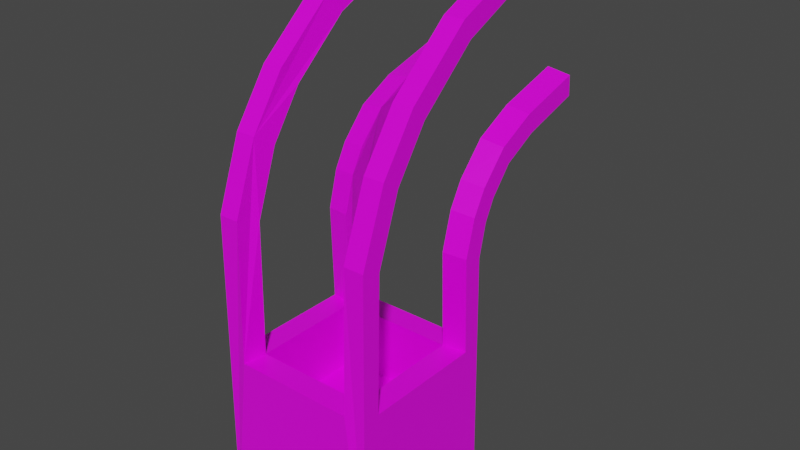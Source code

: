 # Source: cratewires.blend  (saved by Blender 2.93.21; exported with 4.5.12 LTS)
import bpy
from mathutils import Matrix  # noqa: F401  (used for matrix-valued properties, if any)

bpy.ops.wm.read_factory_settings(use_empty=True)
scene = bpy.context.scene
scene.name = 'Scene'

# ---- collections
col_collection = bpy.data.collections.new('Collection'); scene.collection.children.link(col_collection)

# ---- images (referenced by path relative to the original .blend; pixels are not part of the script)
import os
ASSET_DIR = os.environ.get("B2B_ASSET_DIR", "")  # directory of the original .blend (textures are referenced by path, not embedded)
HERE = os.path.dirname(os.path.abspath(__file__))  # packed textures are extracted next to this script under _unpacked/

def load_image(name, relpath, width, height, colorspace="sRGB"):
    """Load a texture the original file referenced (path relative to the .blend, or extracted next to this script)."""
    p = next((c for c in (os.path.join(HERE, relpath), os.path.join(ASSET_DIR, relpath)) if relpath and os.path.exists(c)), "")
    if p:
        img = bpy.data.images.load(p, check_existing=True)
        img.name = name
    else:  # same state as the original file: an image datablock whose file is absent (Cycles renders it pink)
        img = bpy.data.images.new(name, width, height)
        img.source = "FILE"
        img.filepath = "//" + (relpath or name)
    img.colorspace_settings.name = colorspace
    return img
img_wood_jpg = load_image('wood.jpg', 'textures/wood.jpg', 1024, 1024, 'sRGB')

# ---- materials (node trees are filled in below, after node groups)
mat_material = bpy.data.materials.new('Material')
mat_material.alpha_threshold = 0.0
mat_material.use_transparent_shadow = False
mat_material.line_color = (0.0, 0.0, 0.0, 1.0)

# ---- material node trees
mat_material.use_nodes = True; mat_material.node_tree.nodes.clear()
_N = mat_material.node_tree.nodes; _L = mat_material.node_tree.links
n0 = _N.new('ShaderNodeOutputMaterial'); n0.name = 'Material Output'; n0.location = (300, 300)
n1 = _N.new('ShaderNodeBsdfPrincipled'); n1.name = 'Principled BSDF'; n1.location = (10, 300)
n1.distribution = 'GGX'
n1.subsurface_method = 'BURLEY'
n1.inputs[2].default_value = 0.4
n1.inputs[3].default_value = 1.45
n1.inputs[27].default_value = (0.0, 0.0, 0.0, 1.0)
n1.inputs[28].default_value = 1.0
n2 = _N.new('ShaderNodeTexImage'); n2.name = 'Image Texture'; n2.location = (-598, 291)
n2.image = img_wood_jpg
_L.new(n1.outputs[0], n0.inputs[0])
_L.new(n2.outputs[0], n1.inputs[0])
n0.is_active_output = True

# ---- world
world_world = bpy.data.worlds.new('World'); scene.world = world_world
world_world.use_nodes = True; world_world.node_tree.nodes.clear()
_N = world_world.node_tree.nodes; _L = world_world.node_tree.links
n0 = _N.new('ShaderNodeOutputWorld'); n0.name = 'World Output'; n0.location = (300, 300)
n1 = _N.new('ShaderNodeBackground'); n1.name = 'Background'; n1.location = (10, 300)
n1.inputs[0].default_value = (0.05088, 0.05088, 0.05088, 1.0)
_L.new(n1.outputs[0], n0.inputs[0])
n0.is_active_output = True
world_world.color = (0.05088, 0.05088, 0.05088)
world_world.use_sun_shadow = False
world_world.sun_shadow_jitter_overblur = 0.0

# ---- meshes
me_cube = bpy.data.meshes.new('Cube')
me_cube.from_pydata([(0.2483, 0.2483, -0.2483), (0.2483, -0.2483, -0.2483), (-0.2483, 0.2483, -0.2483), (-0.2483, -0.2483, -0.2483), (-0.1862, -0.2483, 0.2483), (0.2483, -0.1862, 0.2483), (-0.2483, 0.1862, 0.2483), (0.1862, 0.2483, 0.2483), (-0.1758, -0.1672, 0.6596), (-0.1758, 0.1672, 0.5506), (0.1862, -0.2483, 0.2483), (0.2483, 0.1862, 0.2483), (-0.2483, -0.1862, 0.2483), (-0.1862, 0.2483, 0.2483), (0.1758, 0.1672, 0.5506), (0.1758, -0.1672, 0.6596), (-0.1862, 0.2361, 0.5281), (-0.2483, -0.177, 0.6628), (0.2483, 0.177, 0.5474), (0.1862, -0.2361, 0.682), (0.1862, 0.2361, 0.5281), (-0.2483, 0.177, 0.5474), (0.2483, -0.177, 0.6628), (-0.1862, -0.2361, 0.682), (-0.2483, -0.2361, 0.682), (-0.2483, 0.2361, 0.5281), (0.1758, -0.1758, 0.2483), (0.1758, 0.1758, 0.2483), (-0.1758, 0.1758, 0.2483), (0.2483, -0.2361, 0.682), (0.2483, 0.2361, 0.5281), (-0.1758, -0.1758, 0.2483), (0.1758, -0.1758, 0.04398), (0.1758, 0.1758, 0.04398), (-0.1758, 0.1758, 0.04398), (-0.1758, -0.1758, 0.04398), (-0.1758, -0.09759, 0.8551), (-0.1758, 0.199, 0.6662), (0.1758, 0.199, 0.6662), (0.1758, -0.09759, 0.8551), (-0.1862, 0.2601, 0.6273), (-0.2483, -0.1063, 0.8607), (0.2483, 0.2078, 0.6606), (0.1862, -0.1587, 0.894), (0.1862, 0.2601, 0.6273), (-0.2483, 0.2078, 0.6606), (0.2483, -0.1063, 0.8607), (-0.1862, -0.1587, 0.894), (-0.2483, -0.1587, 0.894), (-0.2483, 0.2601, 0.6273), (0.2483, -0.1587, 0.894), (0.2483, 0.2601, 0.6273), (-0.1758, -0.001394, 0.9965), (-0.1758, 0.2409, 0.7416), (0.1758, 0.2409, 0.7416), (0.1758, -0.001394, 0.9965), (-0.1862, 0.2908, 0.689), (-0.2483, -0.00855, 1.004), (0.2483, 0.248, 0.734), (0.1862, -0.05131, 1.049), (0.1862, 0.2908, 0.689), (-0.2483, 0.248, 0.734), (0.2483, -0.00855, 1.004), (-0.1862, -0.05131, 1.049), (-0.2483, -0.05131, 1.049), (-0.2483, 0.2908, 0.689), (0.2483, -0.05131, 1.049), (0.2483, 0.2908, 0.689), (-0.1758, 0.1715, 1.149), (-0.1758, 0.3253, 0.8332), (0.1758, 0.3253, 0.8332), (0.1758, 0.1715, 1.149), (-0.1862, 0.357, 0.768), (-0.2483, 0.167, 1.159), (0.2483, 0.3298, 0.8238), (0.1862, 0.1398, 1.215), (0.1862, 0.357, 0.768), (-0.2483, 0.3298, 0.8238), (0.2483, 0.167, 1.159), (-0.1862, 0.1398, 1.215), (-0.2483, 0.1398, 1.215), (-0.2483, 0.357, 0.768), (0.2483, 0.1398, 1.215), (0.2483, 0.357, 0.768), (-0.1758, 0.3503, 1.233), (-0.1758, 0.4423, 0.8935), (0.1758, 0.4423, 0.8935), (0.1758, 0.3503, 1.233), (-0.1862, 0.4613, 0.8236), (-0.2483, 0.3476, 1.243), (0.2483, 0.4451, 0.8835), (0.1862, 0.3314, 1.303), (0.1862, 0.4613, 0.8236), (-0.2483, 0.4451, 0.8835), (0.2483, 0.3476, 1.243), (-0.1862, 0.3314, 1.303), (-0.2483, 0.3314, 1.303), (-0.2483, 0.4613, 0.8236), (0.2483, 0.3314, 1.303), (0.2483, 0.4613, 0.8236), (-0.1758, 0.6189, 1.302), (-0.1758, 0.6404, 0.951), (0.1758, 0.6404, 0.951), (0.1758, 0.6189, 1.302), (-0.1862, 0.6448, 0.8787), (-0.2483, 0.6183, 1.312), (0.2483, 0.641, 0.9406), (0.1862, 0.6145, 1.374), (0.1862, 0.6448, 0.8787), (-0.2483, 0.641, 0.9406), (0.2483, 0.6183, 1.312), (-0.1862, 0.6145, 1.374), (-0.2483, 0.6145, 1.374), (-0.2483, 0.6448, 0.8787), (0.2483, 0.6145, 1.374), (0.2483, 0.6448, 0.8787)], [], [(27, 11, 18, 14), (8, 36, 47, 23, 4, 31), (38, 54, 70, 76, 60, 44, 20, 7, 27, 14), (5, 26, 15, 22), (26, 31, 4, 10), (19, 43, 39, 15, 26, 10), (93, 109, 113, 97, 81, 65, 49, 25, 2, 3, 24, 48, 64, 80, 96, 112, 105, 89, 73, 57, 41, 17, 12, 6, 21, 45, 61, 77), (19, 29, 50, 43), (8, 17, 41, 36), (27, 28, 34, 33), (59, 75, 91, 107, 103, 87, 71, 55, 39, 43), (94, 110, 114, 98, 82, 66, 50, 29, 1, 0, 30, 51, 67, 83, 99, 115, 106, 90, 74, 58, 42, 18, 11, 5, 22, 46, 62, 78), (35, 32, 33, 34), (7, 13, 28, 27), (26, 32, 35, 31), (26, 27, 33, 32), (28, 31, 35, 34), (1, 3, 2, 0), (6, 12, 31, 28), (25, 16, 13, 7, 20, 30, 0, 2), (6, 28, 9, 21), (31, 12, 17, 8), (24, 3, 1, 29, 19, 10, 4, 23), (40, 49, 65, 56), (48, 47, 63, 64), (36, 41, 57, 52), (21, 9, 37, 45), (30, 20, 44, 51), (22, 15, 39, 46), (24, 23, 47, 48), (16, 25, 49, 40), (14, 18, 42, 38), (62, 55, 71, 78), (67, 60, 76, 83), (45, 37, 53, 61), (27, 26, 5, 11), (43, 50, 66, 59), (38, 42, 58, 54), (51, 44, 60, 67), (46, 39, 55, 62), (70, 74, 90, 86), (75, 82, 98, 91), (52, 57, 73, 68), (64, 63, 79, 80), (56, 65, 81, 72), (61, 53, 69, 77), (52, 68, 84, 100, 111, 95, 79, 63, 47, 36), (59, 66, 82, 75), (54, 58, 74, 70), (40, 56, 72, 69, 53, 37, 9, 28, 13, 16), (88, 97, 113, 104), (96, 95, 111, 112), (84, 89, 105, 100), (83, 76, 92, 99), (88, 104, 101, 85, 69, 72), (78, 71, 87, 94), (86, 102, 108, 92, 76, 70), (68, 73, 89, 84), (80, 79, 95, 96), (72, 81, 97, 88), (77, 69, 85, 93), (104, 113, 109, 101), (115, 108, 102, 106), (110, 103, 107, 114), (100, 105, 112, 111), (93, 85, 101, 109), (91, 98, 114, 107), (86, 90, 106, 102), (99, 92, 108, 115), (94, 87, 103, 110)])
_uv = me_cube.uv_layers.new(name='UVMap')
_uv.uv.foreach_set('vector', [0.6562, 0.5312, 0.625, 0.5312, 0.625, 0.5312, 0.6562, 0.5312, 0.8438, 0.7188, 0.8438, 0.7188, 0.8438, 0.75, 0.8438, 0.75, 0.8438, 0.75, 0.8438, 0.7188, 0.6562, 0.5312, 0.6562, 0.5312, 0.6562, 0.5312, 0.6562, 0.5, 0.6562, 0.5, 0.6562, 0.5, 0.6562, 0.5, 0.6562, 0.5, 0.6562, 0.5312, 0.6562, 0.5312, 0.625, 0.7188, 0.6562, 0.7188, 0.6562, 0.7188, 0.625, 0.7188, 0.6562, 0.7188, 0.8438, 0.7188, 0.8438, 0.75, 0.6562, 0.75, 0.6562, 0.75, 0.6562, 0.75, 0.6562, 0.7188, 0.6562, 0.7188, 0.6562, 0.7188, 0.6562, 0.75, 0.625, 0.2188, 0.625, 0.2188, 0.625, 0.25, 0.625, 0.25, 0.625, 0.25, 0.625, 0.25, 0.625, 0.25, 0.625, 0.25, 0.375, 0.25, 0.375, 0.0, 0.625, 0.0, 0.625, 0.0, 0.625, 0.0, 0.625, 0.0, 0.625, 0.0, 0.625, 0.0, 0.625, 0.03125, 0.625, 0.03125, 0.625, 0.03125, 0.625, 0.03125, 0.625, 0.03125, 0.625, 0.03125, 0.625, 0.03125, 0.625, 0.2188, 0.625, 0.2188, 0.625, 0.2188, 0.625, 0.2188, 0.625, 0.2188, 0.625, 0.7812, 0.625, 0.75, 0.625, 0.75, 0.625, 0.7812, 0.8438, 0.7188, 0.875, 0.7188, 0.875, 0.7188, 0.8438, 0.7188, 0.6562, 0.5312, 0.8438, 0.5312, 0.8438, 0.5312, 0.6562, 0.5312, 0.6562, 0.75, 0.6562, 0.75, 0.6562, 0.75, 0.6562, 0.75, 0.6562, 0.7188, 0.6562, 0.7188, 0.6562, 0.7188, 0.6562, 0.7188, 0.6562, 0.7188, 0.6562, 0.75, 0.625, 0.7188, 0.625, 0.7188, 0.625, 0.75, 0.625, 0.75, 0.625, 0.75, 0.625, 0.75, 0.625, 0.75, 0.625, 0.75, 0.375, 0.75, 0.375, 0.5, 0.625, 0.5, 0.625, 0.5, 0.625, 0.5, 0.625, 0.5, 0.625, 0.5, 0.625, 0.5, 0.625, 0.5312, 0.625, 0.5312, 0.625, 0.5312, 0.625, 0.5312, 0.625, 0.5312, 0.625, 0.5312, 0.625, 0.5312, 0.625, 0.7188, 0.625, 0.7188, 0.625, 0.7188, 0.625, 0.7188, 0.625, 0.7188, 0.8438, 0.7188, 0.6562, 0.7188, 0.6562, 0.5312, 0.8438, 0.5312, 0.6562, 0.5, 0.8438, 0.5, 0.8438, 0.5312, 0.6562, 0.5312, 0.6562, 0.7188, 0.6562, 0.7188, 0.8438, 0.7188, 0.8438, 0.7188, 0.6562, 0.7188, 0.6562, 0.5312, 0.6562, 0.5312, 0.6562, 0.7188, 0.8438, 0.5312, 0.8438, 0.7188, 0.8438, 0.7188, 0.8438, 0.5312, 0.375, 0.75, 0.125, 0.75, 0.125, 0.5, 0.375, 0.5, 0.875, 0.5312, 0.875, 0.7188, 0.8438, 0.7188, 0.8438, 0.5312, 0.625, 0.25, 0.625, 0.2812, 0.625, 0.2812, 0.625, 0.4688, 0.625, 0.4688, 0.625, 0.5, 0.375, 0.5, 0.375, 0.25, 0.875, 0.5312, 0.8438, 0.5312, 0.8438, 0.5312, 0.875, 0.5312, 0.8438, 0.7188, 0.875, 0.7188, 0.875, 0.7188, 0.8438, 0.7188, 0.625, 1.0, 0.375, 1.0, 0.375, 0.75, 0.625, 0.75, 0.625, 0.7812, 0.625, 0.7812, 0.625, 0.9688, 0.625, 0.9688, 0.625, 0.2812, 0.625, 0.25, 0.625, 0.25, 0.625, 0.2812, 0.625, 1.0, 0.625, 0.9688, 0.625, 0.9688, 0.625, 1.0, 0.8438, 0.7188, 0.875, 0.7188, 0.875, 0.7188, 0.8438, 0.7188, 0.875, 0.5312, 0.8438, 0.5312, 0.8438, 0.5312, 0.875, 0.5312, 0.625, 0.5, 0.625, 0.4688, 0.625, 0.4688, 0.625, 0.5, 0.625, 0.7188, 0.6562, 0.7188, 0.6562, 0.7188, 0.625, 0.7188, 0.625, 1.0, 0.625, 0.9688, 0.625, 0.9688, 0.625, 1.0, 0.625, 0.2812, 0.625, 0.25, 0.625, 0.25, 0.625, 0.2812, 0.6562, 0.5312, 0.625, 0.5312, 0.625, 0.5312, 0.6562, 0.5312, 0.625, 0.7188, 0.6562, 0.7188, 0.6562, 0.7188, 0.625, 0.7188, 0.625, 0.5, 0.625, 0.4688, 0.625, 0.4688, 0.625, 0.5, 0.875, 0.5312, 0.8438, 0.5312, 0.8438, 0.5312, 0.875, 0.5312, 0.6562, 0.5312, 0.6562, 0.7188, 0.625, 0.7188, 0.625, 0.5312, 0.625, 0.7812, 0.625, 0.75, 0.625, 0.75, 0.625, 0.7812, 0.6562, 0.5312, 0.625, 0.5312, 0.625, 0.5312, 0.6562, 0.5312, 0.625, 0.5, 0.625, 0.4688, 0.625, 0.4688, 0.625, 0.5, 0.625, 0.7188, 0.6562, 0.7188, 0.6562, 0.7188, 0.625, 0.7188, 0.6562, 0.5312, 0.625, 0.5312, 0.625, 0.5312, 0.6562, 0.5312, 0.625, 0.7812, 0.625, 0.75, 0.625, 0.75, 0.625, 0.7812, 0.8438, 0.7188, 0.875, 0.7188, 0.875, 0.7188, 0.8438, 0.7188, 0.625, 1.0, 0.625, 0.9688, 0.625, 0.9688, 0.625, 1.0, 0.625, 0.2812, 0.625, 0.25, 0.625, 0.25, 0.625, 0.2812, 0.875, 0.5312, 0.8438, 0.5312, 0.8438, 0.5312, 0.875, 0.5312, 0.8438, 0.7188, 0.8438, 0.7188, 0.8438, 0.7188, 0.8438, 0.7188, 0.8438, 0.75, 0.8438, 0.75, 0.8438, 0.75, 0.8438, 0.75, 0.8438, 0.75, 0.8438, 0.7188, 0.625, 0.7812, 0.625, 0.75, 0.625, 0.75, 0.625, 0.7812, 0.6562, 0.5312, 0.625, 0.5312, 0.625, 0.5312, 0.6562, 0.5312, 0.8438, 0.5, 0.8438, 0.5, 0.8438, 0.5, 0.8438, 0.5312, 0.8438, 0.5312, 0.8438, 0.5312, 0.8438, 0.5312, 0.8438, 0.5312, 0.8438, 0.5, 0.8438, 0.5, 0.625, 0.2812, 0.625, 0.25, 0.625, 0.25, 0.625, 0.2812, 0.625, 1.0, 0.625, 0.9688, 0.625, 0.9688, 0.625, 1.0, 0.8438, 0.7188, 0.875, 0.7188, 0.875, 0.7188, 0.8438, 0.7188, 0.625, 0.5, 0.625, 0.4688, 0.625, 0.4688, 0.625, 0.5, 0.8438, 0.5, 0.8438, 0.5, 0.8438, 0.5312, 0.8438, 0.5312, 0.8438, 0.5312, 0.8438, 0.5, 0.625, 0.7188, 0.6562, 0.7188, 0.6562, 0.7188, 0.625, 0.7188, 0.6562, 0.5312, 0.6562, 0.5312, 0.6562, 0.5, 0.6562, 0.5, 0.6562, 0.5, 0.6562, 0.5312, 0.8438, 0.7188, 0.875, 0.7188, 0.875, 0.7188, 0.8438, 0.7188, 0.625, 1.0, 0.625, 0.9688, 0.625, 0.9688, 0.625, 1.0, 0.625, 0.2812, 0.625, 0.25, 0.625, 0.25, 0.625, 0.2812, 0.875, 0.5312, 0.8438, 0.5312, 0.8438, 0.5312, 0.875, 0.5312, 0.8438, 0.5, 0.875, 0.5, 0.875, 0.5312, 0.8438, 0.5312, 0.625, 0.5, 0.6562, 0.5, 0.6562, 0.5312, 0.625, 0.5312, 0.625, 0.7188, 0.6562, 0.7188, 0.6562, 0.75, 0.625, 0.75, 0.8438, 0.7188, 0.875, 0.7188, 0.875, 0.75, 0.8438, 0.75, 0.875, 0.5312, 0.8438, 0.5312, 0.8438, 0.5312, 0.875, 0.5312, 0.625, 0.7812, 0.625, 0.75, 0.625, 0.75, 0.625, 0.7812, 0.6562, 0.5312, 0.625, 0.5312, 0.625, 0.5312, 0.6562, 0.5312, 0.625, 0.5, 0.625, 0.4688, 0.625, 0.4688, 0.625, 0.5, 0.625, 0.7188, 0.6562, 0.7188, 0.6562, 0.7188, 0.625, 0.7188])
me_cube.materials.append(mat_material)
me_cube.use_remesh_preserve_volume = False
me_cube.use_remesh_preserve_attributes = False
me_cube.use_mirror_vertex_groups = False
me_cube.update()

# ---- objects
ob_cratewires = bpy.data.objects.new('cratewires', me_cube)

# ---- transforms, parenting, visibility, modifiers, constraints
ob_cratewires.location = (0.0, 0.0, 0.0)
ob_cratewires.lock_rotations_4d = False
ob_cratewires.empty_display_type = 'ARROWS'
ob_cratewires.lineart.crease_threshold = 0.0

# ---- collection membership
col_collection.objects.link(ob_cratewires)

# ---- scene / render settings (as saved in the file)
scene.frame_start = 1; scene.frame_end = 250; scene.frame_set(1)
scene.render.engine = 'BLENDER_EEVEE_NEXT'
scene.cycles.use_denoising = False
scene.cycles.samples = 128
scene.cycles.sampling_pattern = 'TABULATED_SOBOL'
scene.cycles.use_adaptive_sampling = False
scene.cycles.use_light_tree = False
scene.view_settings.view_transform = 'Filmic'
bpy.context.view_layer.update()

# ---- added for rendering (the .blend has no active camera and no usable light): camera, sun
cam_auto = bpy.data.cameras.new('AutoCamera')
cam_auto.lens = 50.0
cam_auto.sensor_width = 36.0
cam_auto.clip_end = 1000.0
ob_auto_camera = bpy.data.objects.new('AutoCamera', cam_auto)
scene.collection.objects.link(ob_auto_camera)
ob_auto_camera.location = (1.77413, -1.9307, 1.98231)
ob_auto_camera.rotation_euler = (1.09748, -7.21219e-08, 0.694738)
scene.camera = ob_auto_camera
light_auto_sun = bpy.data.lights.new('AutoSun', 'SUN')
light_auto_sun.energy = 3.0
light_auto_sun.angle = 0.0523599
ob_auto_sun = bpy.data.objects.new('AutoSun', light_auto_sun)
scene.collection.objects.link(ob_auto_sun)
ob_auto_sun.rotation_euler = (0.872665, 0.174533, 0.523599)
bpy.context.view_layer.update()
